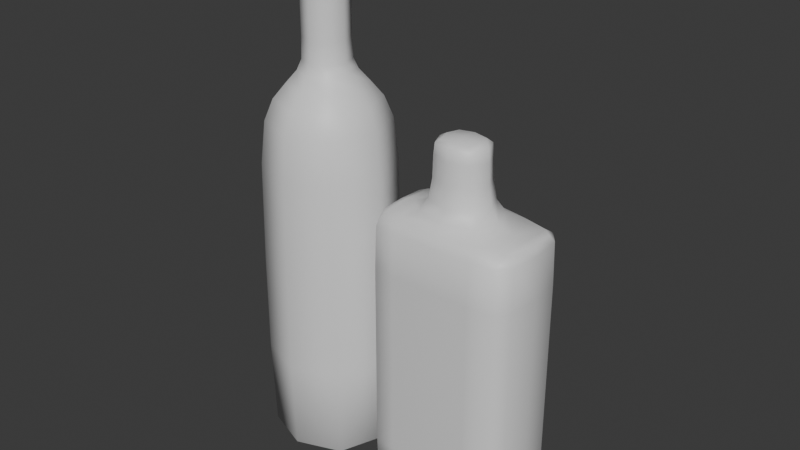# Source: Botella_Vino.blend  (saved by Blender 4.0.36; exported with 4.5.12 LTS)
import bpy
from mathutils import Matrix  # noqa: F401  (used for matrix-valued properties, if any)

bpy.ops.wm.read_factory_settings(use_empty=True)
scene = bpy.context.scene
scene.name = 'Scene'

# ---- collections
col_collection = bpy.data.collections.new('Collection'); scene.collection.children.link(col_collection)

# ---- images (referenced by path relative to the original .blend; pixels are not part of the script)
import os
ASSET_DIR = os.environ.get("B2B_ASSET_DIR", "")  # directory of the original .blend (textures are referenced by path, not embedded)
HERE = os.path.dirname(os.path.abspath(__file__))  # packed textures are extracted next to this script under _unpacked/

def load_image(name, relpath, width, height, colorspace="sRGB"):
    """Load a texture the original file referenced (path relative to the .blend, or extracted next to this script)."""
    p = next((c for c in (os.path.join(HERE, relpath), os.path.join(ASSET_DIR, relpath)) if relpath and os.path.exists(c)), "")
    if p:
        img = bpy.data.images.load(p, check_existing=True)
        img.name = name
    else:  # same state as the original file: an image datablock whose file is absent (Cycles renders it pink)
        img = bpy.data.images.new(name, width, height)
        img.source = "FILE"
        img.filepath = "//" + (relpath or name)
    img.colorspace_settings.name = colorspace
    return img
img_untitled = load_image('Untitled', '', 1024, 1024, 'sRGB')

# ---- materials (node trees are filled in below, after node groups)
mat_material_001 = bpy.data.materials.new('Material.001')
mat_material_001.use_transparent_shadow = False

# ---- material node trees
mat_material_001.use_nodes = True; mat_material_001.node_tree.nodes.clear()
_N = mat_material_001.node_tree.nodes; _L = mat_material_001.node_tree.links
n0 = _N.new('ShaderNodeBsdfPrincipled'); n0.name = 'Principled BSDF'; n0.location = (10, 300)
n0.inputs[3].default_value = 1.45
n1 = _N.new('ShaderNodeOutputMaterial'); n1.name = 'Material Output'; n1.location = (300, 300)
n2 = _N.new('ShaderNodeTexImage'); n2.name = 'Image Texture'; n2.location = (-350, 259)
n2.image = img_untitled
_L.new(n0.outputs[0], n1.inputs[0])
n1.is_active_output = True

# ---- world
world_world = bpy.data.worlds.new('World'); scene.world = world_world
world_world.use_nodes = True; world_world.node_tree.nodes.clear()
_N = world_world.node_tree.nodes; _L = world_world.node_tree.links
n0 = _N.new('ShaderNodeOutputWorld'); n0.name = 'World Output'; n0.location = (300, 300)
n1 = _N.new('ShaderNodeBackground'); n1.name = 'Background'; n1.location = (10, 300)
n1.inputs[0].default_value = (0.05088, 0.05088, 0.05088, 1.0)
_L.new(n1.outputs[0], n0.inputs[0])
n0.is_active_output = True
world_world.color = (0.05088, 0.05088, 0.05088)
world_world.use_sun_shadow = False
world_world.sun_shadow_jitter_overblur = 0.0

# ---- meshes
me_cube_001 = bpy.data.meshes.new('Cube.001')
me_cube_001.from_pydata([(-0.023, -0.023, 0.002103), (-0.00786, -0.00786, 0.346), (-0.023, 0.023, 0.002103), (-0.00786, 0.00786, 0.346), (0.023, -0.023, 0.002103), (0.00786, -0.00786, 0.346), (0.023, 0.023, 0.002103), (0.00786, 0.00786, 0.346), (-0.0129, -0.0129, 0.2592), (-0.0129, 0.0129, 0.2592), (0.0129, 0.0129, 0.2592), (0.0129, -0.0129, 0.2592), (-0.02972, 0.02972, 0.1999), (0.02972, 0.02972, 0.1999), (0.02972, -0.02972, 0.1999), (-0.02972, -0.02972, 0.1999), (-0.03067, 0.03067, 0.06915), (0.03067, 0.03067, 0.06915), (0.03067, -0.03067, 0.06915), (-0.03067, -0.03067, 0.06915), (-0.02351, -0.02351, 0.2417), (-0.02351, 0.02351, 0.2417), (0.02351, 0.02351, 0.2417), (0.02351, -0.02351, 0.2417), (-0.01048, -0.01048, 0.2788), (-0.01048, 0.01048, 0.2788), (0.01048, 0.01048, 0.2788), (0.01048, -0.01048, 0.2788), (-0.01048, -0.01048, 0.3279), (-0.01048, 0.01048, 0.3279), (0.01048, 0.01048, 0.3279), (0.01048, -0.01048, 0.3279), (-0.02804, -5.731e-10, 0.001424), (-0.01003, -0.01003, 0.3416), (-0.009582, -1.074e-10, 0.3466), (-0.02936, 0.02936, 0.009722), (5.856e-11, 0.02804, 0.001424), (-5.856e-11, 0.009582, 0.3466), (0.02936, 0.02936, 0.009722), (0.02804, -3.403e-10, 0.001424), (0.009582, -1.074e-10, 0.3466), (0.02936, -0.02936, 0.009722), (4.978e-10, -0.02804, 0.001424), (1.464e-11, -0.009582, 0.3466), (-0.01785, -0.01785, 0.2513), (-0.01078, 0.01078, 0.2659), (0.01078, 0.01078, 0.2659), (0.01078, -0.01078, 0.2659), (1.464e-11, -0.01773, 0.2592), (0.01773, -3.403e-10, 0.2592), (3.001e-10, 0.01773, 0.2592), (-0.01773, 3.582e-10, 0.2592), (-0.02752, 0.02752, 0.2279), (0.02752, 0.02752, 0.2279), (0.02752, -0.02752, 0.2279), (-0.03055, -0.03055, 0.133), (-0.04087, -1.074e-10, 0.1999), (2.928e-10, 0.04087, 0.1999), (0.04087, -3.403e-10, 0.1999), (5.856e-10, -0.04087, 0.1999), (-0.03055, 0.03055, 0.133), (0.03055, 0.03055, 0.133), (0.03055, -0.03055, 0.133), (-0.02936, -0.02936, 0.009722), (-2.635e-10, -0.04217, 0.06915), (0.04217, -1.272e-09, 0.06915), (1.113e-09, 0.04217, 0.06915), (-0.04217, -5.731e-10, 0.06915), (-0.02752, -0.02752, 0.2279), (-0.01785, 0.01785, 0.2513), (0.01785, 0.01785, 0.2513), (0.01785, -0.01785, 0.2513), (-0.03233, 1.254e-10, 0.2417), (3.587e-10, 0.03233, 0.2417), (0.03233, -3.403e-10, 0.2417), (1.757e-10, -0.03233, 0.2417), (-0.01078, -0.01078, 0.2659), (-0.01048, 0.01048, 0.3031), (0.01048, 0.01048, 0.3031), (0.01048, -0.01048, 0.3031), (2.928e-11, -0.01441, 0.2788), (0.01441, 3.582e-10, 0.2788), (-3.44e-10, 0.01441, 0.2788), (-0.01441, -1.074e-10, 0.2788), (-0.01048, -0.01048, 0.3031), (-0.01003, 0.01003, 0.3416), (0.01003, 0.01003, 0.3416), (0.01003, -0.01003, 0.3416), (2.928e-11, -0.01441, 0.3279), (0.01441, -1.074e-10, 0.3279), (2.928e-11, 0.01441, 0.3279), (-0.01441, -1.074e-10, 0.3279), (-0.0138, -1.074e-10, 0.3417), (-5.856e-11, 0.0138, 0.3417), (0.0138, -1.074e-10, 0.3417), (1.171e-10, -0.0138, 0.3417), (0.0, -1.074e-10, 0.0), (1.464e-11, -3.403e-10, 0.3479), (2.782e-10, -0.02454, 0.2513), (0.02454, 8.239e-10, 0.2513), (-9.69e-10, 0.02454, 0.2513), (-0.02454, -1.074e-10, 0.2513), (-0.04201, -1.074e-10, 0.133), (-2.266e-09, 0.04201, 0.133), (0.04201, 2.221e-09, 0.133), (2.05e-10, -0.04201, 0.133), (1.464e-10, -0.04039, 0.009655), (0.04039, -3.403e-10, 0.009655), (1.464e-10, 0.04039, 0.009655), (-0.04039, 1.254e-10, 0.009655), (-0.03785, -3.403e-10, 0.2279), (7e-10, 0.03785, 0.2279), (0.03785, -8.059e-10, 0.2279), (3.806e-10, -0.03785, 0.2279), (2.928e-11, -0.01483, 0.2659), (0.01483, -3.403e-10, 0.2659), (3.193e-10, 0.01483, 0.2659), (-0.01483, -3.403e-10, 0.2659), (2.928e-11, -0.01441, 0.3031), (0.01441, -1.074e-10, 0.3031), (5.582e-11, 0.01441, 0.3031), (-0.01441, -1.074e-10, 0.3031)], [], [(28, 33, 92, 91), (33, 1, 34, 92), (92, 34, 3, 85), (91, 92, 85, 29), (29, 85, 93, 90), (85, 3, 37, 93), (93, 37, 7, 86), (90, 93, 86, 30), (30, 86, 94, 89), (86, 7, 40, 94), (94, 40, 5, 87), (89, 94, 87, 31), (31, 87, 95, 88), (87, 5, 43, 95), (95, 43, 1, 33), (88, 95, 33, 28), (2, 36, 96, 32), (36, 6, 39, 96), (96, 39, 4, 42), (32, 96, 42, 0), (7, 37, 97, 40), (37, 3, 34, 97), (97, 34, 1, 43), (40, 97, 43, 5), (23, 71, 98, 75), (71, 11, 48, 98), (98, 48, 8, 44), (75, 98, 44, 20), (22, 70, 99, 74), (70, 10, 49, 99), (99, 49, 11, 71), (74, 99, 71, 23), (21, 69, 100, 73), (69, 9, 50, 100), (100, 50, 10, 70), (73, 100, 70, 22), (20, 44, 101, 72), (44, 8, 51, 101), (101, 51, 9, 69), (72, 101, 69, 21), (19, 55, 102, 67), (55, 15, 56, 102), (102, 56, 12, 60), (67, 102, 60, 16), (16, 60, 103, 66), (60, 12, 57, 103), (103, 57, 13, 61), (66, 103, 61, 17), (17, 61, 104, 65), (61, 13, 58, 104), (104, 58, 14, 62), (65, 104, 62, 18), (18, 62, 105, 64), (62, 14, 59, 105), (105, 59, 15, 55), (64, 105, 55, 19), (4, 41, 106, 42), (41, 18, 64, 106), (106, 64, 19, 63), (42, 106, 63, 0), (6, 38, 107, 39), (38, 17, 65, 107), (107, 65, 18, 41), (39, 107, 41, 4), (2, 35, 108, 36), (35, 16, 66, 108), (108, 66, 17, 38), (36, 108, 38, 6), (0, 63, 109, 32), (63, 19, 67, 109), (109, 67, 16, 35), (32, 109, 35, 2), (15, 68, 110, 56), (68, 20, 72, 110), (110, 72, 21, 52), (56, 110, 52, 12), (12, 52, 111, 57), (52, 21, 73, 111), (111, 73, 22, 53), (57, 111, 53, 13), (13, 53, 112, 58), (53, 22, 74, 112), (112, 74, 23, 54), (58, 112, 54, 14), (14, 54, 113, 59), (54, 23, 75, 113), (113, 75, 20, 68), (59, 113, 68, 15), (11, 47, 114, 48), (47, 27, 80, 114), (114, 80, 24, 76), (48, 114, 76, 8), (10, 46, 115, 49), (46, 26, 81, 115), (115, 81, 27, 47), (49, 115, 47, 11), (9, 45, 116, 50), (45, 25, 82, 116), (116, 82, 26, 46), (50, 116, 46, 10), (8, 76, 117, 51), (76, 24, 83, 117), (117, 83, 25, 45), (51, 117, 45, 9), (27, 79, 118, 80), (79, 31, 88, 118), (118, 88, 28, 84), (80, 118, 84, 24), (26, 78, 119, 81), (78, 30, 89, 119), (119, 89, 31, 79), (81, 119, 79, 27), (25, 77, 120, 82), (77, 29, 90, 120), (120, 90, 30, 78), (82, 120, 78, 26), (24, 84, 121, 83), (84, 28, 91, 121), (121, 91, 29, 77), (83, 121, 77, 25)])
me_cube_001.polygons.foreach_set('use_smooth', [True] * 120)
_uv = me_cube_001.uv_layers.new(name='UVMap')
_uv.uv.foreach_set('vector', [0.08152, 0.6245, 0.09108, 0.5328, 0.1629, 0.5385, 0.1565, 0.6309, 0.9703, 0.7389, 0.929, 0.7154, 0.9396, 0.6467, 0.9959, 0.647, 0.9959, 0.647, 0.9396, 0.6467, 0.9296, 0.5779, 0.9712, 0.5548, 0.1565, 0.6309, 0.1629, 0.5385, 0.2348, 0.5427, 0.2316, 0.6349, 0.2316, 0.6349, 0.2348, 0.5427, 0.3068, 0.5434, 0.3068, 0.6361, 0.953, 0.5365, 0.9296, 0.5779, 0.8609, 0.5672, 0.8611, 0.511, 0.8611, 0.511, 0.8609, 0.5672, 0.792, 0.5772, 0.769, 0.5357, 0.3068, 0.6361, 0.3068, 0.5434, 0.3788, 0.5427, 0.382, 0.6349, 0.382, 0.6349, 0.3788, 0.5427, 0.4507, 0.5385, 0.4571, 0.6309, 0.7507, 0.5538, 0.792, 0.5772, 0.7814, 0.646, 0.7251, 0.6457, 0.7251, 0.6457, 0.7814, 0.646, 0.7914, 0.7148, 0.7498, 0.7378, 0.4571, 0.6309, 0.4507, 0.5385, 0.5225, 0.5328, 0.5321, 0.6245, 0.5321, 0.6245, 0.5225, 0.5328, 0.594, 0.5235, 0.6067, 0.6153, 0.768, 0.7561, 0.7914, 0.7148, 0.8601, 0.7255, 0.8599, 0.7817, 0.8599, 0.7817, 0.8601, 0.7255, 0.929, 0.7154, 0.952, 0.757, 0.006869, 0.6153, 0.01964, 0.5235, 0.09108, 0.5328, 0.08152, 0.6245, 0.5087, 0.6673, 0.5394, 0.6673, 0.5316, 0.703, 0.4959, 0.6952, 0.5394, 0.6673, 0.5673, 0.68, 0.5674, 0.7107, 0.5316, 0.703, 0.5316, 0.703, 0.5674, 0.7107, 0.5547, 0.7386, 0.5241, 0.7388, 0.4959, 0.6952, 0.5316, 0.703, 0.5237, 0.7387, 0.4958, 0.7258, 0.792, 0.5772, 0.8609, 0.5672, 0.8605, 0.6463, 0.7814, 0.646, 0.8609, 0.5672, 0.9296, 0.5779, 0.9396, 0.6467, 0.8605, 0.6463, 0.8605, 0.6463, 0.9396, 0.6467, 0.929, 0.7154, 0.8601, 0.7255, 0.7814, 0.646, 0.8605, 0.6463, 0.8601, 0.7255, 0.7914, 0.7148, 0.1137, 0.7783, 0.1288, 0.8007, 0.09849, 0.829, 0.07619, 0.8144, 0.1288, 0.8007, 0.1427, 0.8225, 0.1167, 0.8421, 0.09849, 0.829, 0.4129, 0.847, 0.3936, 0.8578, 0.3703, 0.8355, 0.3865, 0.8156, 0.4366, 0.8353, 0.4129, 0.847, 0.3865, 0.8156, 0.404, 0.7954, 0.2097, 0.7432, 0.2136, 0.7715, 0.1691, 0.7819, 0.1602, 0.7569, 0.2136, 0.7715, 0.2172, 0.8002, 0.1775, 0.8073, 0.1691, 0.7819, 0.1691, 0.7819, 0.1775, 0.8073, 0.1427, 0.8225, 0.1288, 0.8007, 0.1602, 0.7569, 0.1691, 0.7819, 0.1288, 0.8007, 0.1137, 0.7783, 0.3134, 0.7494, 0.3063, 0.7769, 0.2602, 0.7701, 0.2618, 0.7427, 0.3063, 0.7769, 0.2994, 0.805, 0.2586, 0.7981, 0.2602, 0.7701, 0.2602, 0.7701, 0.2586, 0.7981, 0.2172, 0.8002, 0.2136, 0.7715, 0.2618, 0.7427, 0.2602, 0.7701, 0.2136, 0.7715, 0.2097, 0.7432, 0.404, 0.7954, 0.3865, 0.8156, 0.349, 0.7924, 0.3608, 0.7688, 0.3865, 0.8156, 0.3703, 0.8355, 0.3377, 0.8165, 0.349, 0.7924, 0.349, 0.7924, 0.3377, 0.8165, 0.2994, 0.805, 0.3063, 0.7769, 0.3608, 0.7688, 0.349, 0.7924, 0.3063, 0.7769, 0.3134, 0.7494, 0.8708, 0.005733, 0.866, 0.2448, 0.7442, 0.2425, 0.7476, 0.003578, 0.866, 0.2448, 0.8591, 0.4953, 0.7398, 0.4927, 0.7442, 0.2425, 0.7442, 0.2425, 0.7398, 0.4927, 0.6206, 0.4911, 0.6227, 0.2409, 0.7476, 0.003578, 0.7442, 0.2425, 0.6227, 0.2409, 0.6244, 0.002315, 0.6244, 0.002315, 0.6227, 0.2409, 0.5013, 0.2406, 0.5013, 0.0018, 0.6227, 0.2409, 0.6206, 0.4911, 0.5013, 0.4906, 0.5013, 0.2406, 0.5013, 0.2406, 0.5013, 0.4906, 0.382, 0.4911, 0.3798, 0.2409, 0.5013, 0.0018, 0.5013, 0.2406, 0.3798, 0.2409, 0.3781, 0.002315, 0.3781, 0.002315, 0.3798, 0.2409, 0.2583, 0.2425, 0.2549, 0.003578, 0.3798, 0.2409, 0.382, 0.4911, 0.2627, 0.4927, 0.2583, 0.2425, 0.2583, 0.2425, 0.2627, 0.4927, 0.1434, 0.4953, 0.1365, 0.2448, 0.2549, 0.003578, 0.2583, 0.2425, 0.1365, 0.2448, 0.1317, 0.005733, 0.1317, 0.005733, 0.1365, 0.2448, 0.01436, 0.2483, 0.00853, 0.008481, 0.1365, 0.2448, 0.1434, 0.4953, 0.02428, 0.4993, 0.01436, 0.2483, 0.9882, 0.2483, 0.9782, 0.4993, 0.8591, 0.4953, 0.866, 0.2448, 0.994, 0.008481, 0.9882, 0.2483, 0.866, 0.2448, 0.8708, 0.005733, 0.8559, 0.9569, 0.8702, 0.9353, 0.9208, 0.9809, 0.8913, 0.9986, 0.8702, 0.9353, 0.9294, 0.8228, 0.9987, 0.8644, 0.9208, 0.9809, 0.4778, 0.9809, 0.3998, 0.8644, 0.4691, 0.8228, 0.5284, 0.9353, 0.5073, 0.9986, 0.4778, 0.9809, 0.5284, 0.9353, 0.5427, 0.9569, 0.7538, 0.9197, 0.7583, 0.8939, 0.815, 0.9111, 0.8049, 0.9388, 0.7583, 0.8939, 0.7788, 0.7719, 0.8564, 0.7907, 0.815, 0.9111, 0.815, 0.9111, 0.8564, 0.7907, 0.9294, 0.8228, 0.8702, 0.9353, 0.8049, 0.9388, 0.815, 0.9111, 0.8702, 0.9353, 0.8559, 0.9569, 0.6447, 0.9197, 0.6403, 0.8939, 0.6993, 0.8911, 0.6993, 0.9205, 0.6403, 0.8939, 0.6198, 0.7719, 0.6993, 0.7644, 0.6993, 0.8911, 0.6993, 0.8911, 0.6993, 0.7644, 0.7788, 0.7719, 0.7583, 0.8939, 0.6993, 0.9205, 0.6993, 0.8911, 0.7583, 0.8939, 0.7538, 0.9197, 0.5427, 0.9569, 0.5284, 0.9353, 0.5836, 0.9111, 0.5937, 0.9388, 0.5284, 0.9353, 0.4691, 0.8228, 0.5421, 0.7907, 0.5836, 0.9111, 0.5836, 0.9111, 0.5421, 0.7907, 0.6198, 0.7719, 0.6403, 0.8939, 0.5937, 0.9388, 0.5836, 0.9111, 0.6403, 0.8939, 0.6447, 0.9197, 0.4599, 0.7274, 0.4235, 0.7725, 0.3744, 0.7422, 0.4017, 0.6891, 0.4235, 0.7725, 0.404, 0.7954, 0.3608, 0.7688, 0.3744, 0.7422, 0.3744, 0.7422, 0.3608, 0.7688, 0.3134, 0.7494, 0.3213, 0.7198, 0.4017, 0.6891, 0.3744, 0.7422, 0.3213, 0.7198, 0.3365, 0.6639, 0.3365, 0.6639, 0.3213, 0.7198, 0.2636, 0.7123, 0.2673, 0.6523, 0.3213, 0.7198, 0.3134, 0.7494, 0.2618, 0.7427, 0.2636, 0.7123, 0.2636, 0.7123, 0.2618, 0.7427, 0.2097, 0.7432, 0.2054, 0.7128, 0.2673, 0.6523, 0.2636, 0.7123, 0.2054, 0.7128, 0.1971, 0.6553, 0.1971, 0.6553, 0.2054, 0.7128, 0.1497, 0.7287, 0.129, 0.6723, 0.2054, 0.7128, 0.2097, 0.7432, 0.1602, 0.7569, 0.1497, 0.7287, 0.1497, 0.7287, 0.1602, 0.7569, 0.1137, 0.7783, 0.09698, 0.7531, 0.129, 0.6723, 0.1497, 0.7287, 0.09698, 0.7531, 0.06603, 0.7034, 0.06603, 0.7034, 0.09698, 0.7531, 0.05109, 0.7935, 0.01014, 0.7463, 0.09698, 0.7531, 0.1137, 0.7783, 0.07619, 0.8144, 0.05109, 0.7935, 0.4638, 0.8178, 0.4366, 0.8353, 0.404, 0.7954, 0.4235, 0.7725, 0.5098, 0.7762, 0.4638, 0.8178, 0.4235, 0.7725, 0.4599, 0.7274, 0.1427, 0.8225, 0.1517, 0.8397, 0.1269, 0.8536, 0.1167, 0.8421, 0.1517, 0.8397, 0.1628, 0.8715, 0.1373, 0.8791, 0.1269, 0.8536, 0.3822, 0.8678, 0.3691, 0.8914, 0.345, 0.8812, 0.3595, 0.8514, 0.3936, 0.8578, 0.3822, 0.8678, 0.3595, 0.8514, 0.3703, 0.8355, 0.2172, 0.8002, 0.2195, 0.8226, 0.1834, 0.8276, 0.1775, 0.8073, 0.2195, 0.8226, 0.2226, 0.8614, 0.1914, 0.8651, 0.1834, 0.8276, 0.1834, 0.8276, 0.1914, 0.8651, 0.1628, 0.8715, 0.1517, 0.8397, 0.1775, 0.8073, 0.1834, 0.8276, 0.1517, 0.8397, 0.1427, 0.8225, 0.2994, 0.805, 0.2945, 0.8269, 0.2573, 0.8206, 0.2586, 0.7981, 0.2945, 0.8269, 0.2871, 0.8651, 0.255, 0.8616, 0.2573, 0.8206, 0.2573, 0.8206, 0.255, 0.8616, 0.2226, 0.8614, 0.2195, 0.8226, 0.2586, 0.7981, 0.2573, 0.8206, 0.2195, 0.8226, 0.2172, 0.8002, 0.3703, 0.8355, 0.3595, 0.8514, 0.3297, 0.836, 0.3377, 0.8165, 0.3595, 0.8514, 0.345, 0.8812, 0.3178, 0.8723, 0.3297, 0.836, 0.3297, 0.836, 0.3178, 0.8723, 0.2871, 0.8651, 0.2945, 0.8269, 0.3377, 0.8165, 0.3297, 0.836, 0.2945, 0.8269, 0.2994, 0.805, 0.1628, 0.8715, 0.1711, 0.9296, 0.1458, 0.9324, 0.1373, 0.8791, 0.1711, 0.9296, 0.1745, 0.9861, 0.1496, 0.9878, 0.1458, 0.9324, 0.3554, 0.9427, 0.3463, 0.9961, 0.3222, 0.992, 0.331, 0.9375, 0.3691, 0.8914, 0.3554, 0.9427, 0.331, 0.9375, 0.345, 0.8812, 0.2226, 0.8614, 0.2244, 0.9263, 0.1973, 0.9274, 0.1914, 0.8651, 0.2244, 0.9263, 0.2244, 0.9843, 0.1994, 0.9849, 0.1973, 0.9274, 0.1973, 0.9274, 0.1994, 0.9849, 0.1745, 0.9861, 0.1711, 0.9296, 0.1914, 0.8651, 0.1973, 0.9274, 0.1711, 0.9296, 0.1628, 0.8715, 0.2871, 0.8651, 0.2789, 0.9289, 0.2517, 0.9267, 0.255, 0.8616, 0.2789, 0.9289, 0.2738, 0.986, 0.2492, 0.9846, 0.2517, 0.9267, 0.2517, 0.9267, 0.2492, 0.9846, 0.2244, 0.9843, 0.2244, 0.9263, 0.255, 0.8616, 0.2517, 0.9267, 0.2244, 0.9263, 0.2226, 0.8614, 0.345, 0.8812, 0.331, 0.9375, 0.3054, 0.9325, 0.3178, 0.8723, 0.331, 0.9375, 0.3222, 0.992, 0.2981, 0.9885, 0.3054, 0.9325, 0.3054, 0.9325, 0.2981, 0.9885, 0.2738, 0.986, 0.2789, 0.9289, 0.3178, 0.8723, 0.3054, 0.9325, 0.2789, 0.9289, 0.2871, 0.8651])
me_cube_001.materials.append(mat_material_001)
me_cube_001.update()
me_cube_002 = bpy.data.meshes.new('Cube.002')
me_cube_002.from_pydata([(0.1496, 0.01544, 0.002693), (0.1496, 0.01544, 0.1921), (0.1496, -0.01544, 0.002693), (0.1496, -0.01544, 0.1921), (0.05747, 0.01544, 0.002693), (0.05747, 0.01544, 0.1921), (0.05747, -0.01544, 0.002693), (0.05747, -0.01544, 0.1921), (0.151, 0.02059, 0.0369), (0.151, -0.02059, 0.0369), (0.05666, -0.02059, 0.0369), (0.05666, 0.02059, 0.0369), (0.151, 0.02059, 0.1592), (0.151, -0.02059, 0.1592), (0.05666, -0.02059, 0.1592), (0.05666, 0.02059, 0.1592), (0.07516, -0.02059, 0.0021), (0.0736, -0.0223, 0.1936), (0.07516, 0.02059, 0.0021), (0.0736, 0.02231, 0.1936), (0.07516, 0.03089, 0.0369), (0.07516, -0.03089, 0.0369), (0.07516, 0.03089, 0.1592), (0.07516, -0.03089, 0.1592), (0.1278, -0.02059, 0.0021), (0.129, 0.02231, 0.1936), (0.1278, 0.03089, 0.0369), (0.1278, 0.03089, 0.1592), (0.129, -0.0223, 0.1936), (0.1278, 0.02059, 0.0021), (0.1278, -0.03089, 0.0369), (0.1278, -0.03089, 0.1592), (0.1155, -0.01247, 0.2052), (0.08628, -0.01247, 0.2052), (0.08628, 0.01248, 0.2052), (0.1155, 0.01248, 0.2052), (0.1104, -0.008138, 0.242), (0.09136, -0.008138, 0.242), (0.09136, 0.008139, 0.242), (0.1104, 0.008139, 0.242), (0.08818, 0.01085, 0.2322), (0.1136, 0.01085, 0.2322), (0.1136, -0.01085, 0.2322), (0.08818, -0.01085, 0.2322), (0.1505, 5.504e-07, 0.002303), (0.1507, 0.01971, 0.1871), (0.1505, 5.511e-07, 0.1924), (0.1507, -0.01971, 0.008306), (0.1437, -0.01971, 0.002202), (0.0611, -0.01992, 0.1926), (0.0568, -0.01971, 0.008306), (0.05694, 5.369e-07, 0.002303), (0.05694, 5.369e-07, 0.1924), (0.0568, 0.01971, 0.008306), (0.06149, 0.01971, 0.002202), (0.1441, 0.01992, 0.1926), (0.1507, 0.01971, 0.008306), (0.151, -0.02059, 0.09817), (0.05666, -0.02059, 0.09817), (0.05666, 0.02059, 0.09817), (0.1439, 0.0296, 0.0369), (0.05545, 5.366e-07, 0.0369), (0.06139, -0.0296, 0.0369), (0.1531, 5.513e-07, 0.0369), (0.151, 0.02059, 0.09817), (0.1507, -0.01971, 0.1871), (0.0568, -0.01971, 0.1871), (0.0568, 0.01971, 0.1871), (0.1439, 0.0296, 0.1592), (0.05545, 5.366e-07, 0.1592), (0.06139, -0.0296, 0.1592), (0.1531, 5.513e-07, 0.1592), (0.06149, -0.01971, 0.002202), (0.101, -0.02724, 0.1936), (0.101, 0.02059, 0.0021), (0.0611, 0.01992, 0.1926), (0.06139, 0.0296, 0.0369), (0.101, -0.03089, 0.0369), (0.06139, 0.0296, 0.1592), (0.101, -0.03089, 0.1592), (0.07516, -0.03089, 0.09817), (0.07516, 0.03089, 0.09817), (0.07516, -0.0296, 0.00823), (0.07516, 0.0296, 0.00823), (0.06747, 5.386e-07, 0.1943), (0.07516, 5.396e-07, 0.00121), (0.07496, 0.02998, 0.1872), (0.07496, -0.02997, 0.1872), (0.101, -0.02059, 0.0021), (0.101, 0.02724, 0.1936), (0.101, 0.03089, 0.0369), (0.101, 0.03089, 0.1592), (0.1441, -0.01992, 0.1926), (0.1437, 0.01971, 0.002202), (0.1439, -0.0296, 0.0369), (0.1439, -0.0296, 0.1592), (0.128, -0.02997, 0.1872), (0.1278, 5.475e-07, 0.00121), (0.1278, -0.0296, 0.00823), (0.1278, -0.03089, 0.09817), (0.1278, 0.03089, 0.09817), (0.1278, 0.0296, 0.00823), (0.1354, 5.489e-07, 0.1943), (0.128, 0.02998, 0.1872), (0.1009, -0.01715, 0.2052), (0.0808, 5.402e-07, 0.2052), (0.1009, 0.01715, 0.2052), (0.121, 5.467e-07, 0.2052), (0.12, -0.01608, 0.1974), (0.08193, -0.01608, 0.1974), (0.08193, 0.01609, 0.1974), (0.12, 0.01609, 0.1974), (0.1009, -0.009922, 0.2424), (0.08927, 5.417e-07, 0.2424), (0.1009, 0.009923, 0.2424), (0.1125, 5.452e-07, 0.2424), (0.08873, 0.01039, 0.2396), (0.1139, 0.01105, 0.2187), (0.1131, -0.01039, 0.2396), (0.08794, -0.01105, 0.2187), (0.08794, 0.01105, 0.2187), (0.1131, 0.01039, 0.2396), (0.1139, -0.01105, 0.2187), (0.08873, -0.01039, 0.2396), (0.08341, 5.408e-07, 0.2322), (0.1184, 5.461e-07, 0.2322), (0.1009, -0.01492, 0.2322), (0.1009, 0.01492, 0.2322), (0.1527, 5.512e-07, 0.1871), (0.06136, -0.02841, 0.1871), (0.05564, 5.364e-07, 0.1871), (0.1439, 0.02841, 0.1871), (0.06144, 5.375e-07, 0.001348), (0.1447, 5.505e-07, 0.1932), (0.1439, 0.02836, 0.008249), (0.05564, 5.364e-07, 0.008268), (0.06141, -0.02836, 0.008249), (0.1527, 5.51e-07, 0.008268), (0.1439, 0.0296, 0.09817), (0.05545, 5.366e-07, 0.09817), (0.06139, -0.0296, 0.09817), (0.1531, 5.513e-07, 0.09817), (0.101, -0.03089, 0.09817), (0.06139, 0.0296, 0.09817), (0.101, -0.0296, 0.00823), (0.06141, 0.02836, 0.008249), (0.06057, 5.376e-07, 0.1932), (0.101, 5.435e-07, 0.00121), (0.06136, 0.02841, 0.1871), (0.101, -0.03036, 0.1872), (0.1439, -0.02841, 0.1871), (0.1438, 5.498e-07, 0.001348), (0.1439, -0.02836, 0.008249), (0.1439, -0.0296, 0.09817), (0.101, 0.03089, 0.09817), (0.101, 0.0296, 0.00823), (0.1009, -0.0218, 0.1974), (0.101, 0.03036, 0.1872), (0.1009, 0.01429, 0.2397), (0.07518, 5.397e-07, 0.1974), (0.1267, 5.474e-07, 0.1974), (0.1009, 0.0218, 0.1974), (0.1009, 5.434e-07, 0.2431), (0.1009, -0.01429, 0.2397), (0.1176, 5.462e-07, 0.2397), (0.08415, 5.406e-07, 0.2397), (0.08309, 5.408e-07, 0.2187), (0.1187, 5.461e-07, 0.2187), (0.1009, -0.0152, 0.2187), (0.1009, 0.0152, 0.2187)], [], [(12, 45, 128, 71), (45, 1, 46, 128), (128, 46, 3, 65), (71, 128, 65, 13), (23, 87, 129, 70), (87, 17, 49, 129), (129, 49, 7, 66), (70, 129, 66, 14), (14, 66, 130, 69), (66, 7, 52, 130), (130, 52, 5, 67), (69, 130, 67, 15), (27, 103, 131, 68), (103, 25, 55, 131), (131, 55, 1, 45), (68, 131, 45, 12), (16, 72, 132, 85), (72, 6, 51, 132), (132, 51, 4, 54), (85, 132, 54, 18), (28, 92, 133, 102), (92, 3, 46, 133), (133, 46, 1, 55), (102, 133, 55, 25), (29, 101, 134, 93), (101, 26, 60, 134), (134, 60, 8, 56), (93, 134, 56, 0), (6, 50, 135, 51), (50, 10, 61, 135), (135, 61, 11, 53), (51, 135, 53, 4), (16, 82, 136, 72), (82, 21, 62, 136), (136, 62, 10, 50), (72, 136, 50, 6), (0, 56, 137, 44), (56, 8, 63, 137), (137, 63, 9, 47), (44, 137, 47, 2), (26, 100, 138, 60), (100, 27, 68, 138), (138, 68, 12, 64), (60, 138, 64, 8), (10, 58, 139, 61), (58, 14, 69, 139), (139, 69, 15, 59), (61, 139, 59, 11), (21, 80, 140, 62), (80, 23, 70, 140), (140, 70, 14, 58), (62, 140, 58, 10), (8, 64, 141, 63), (64, 12, 71, 141), (141, 71, 13, 57), (63, 141, 57, 9), (30, 99, 142, 77), (99, 31, 79, 142), (142, 79, 23, 80), (77, 142, 80, 21), (11, 59, 143, 76), (59, 15, 78, 143), (143, 78, 22, 81), (76, 143, 81, 20), (24, 98, 144, 88), (98, 30, 77, 144), (144, 77, 21, 82), (88, 144, 82, 16), (4, 53, 145, 54), (53, 11, 76, 145), (145, 76, 20, 83), (54, 145, 83, 18), (7, 49, 146, 52), (49, 17, 84, 146), (146, 84, 19, 75), (52, 146, 75, 5), (24, 88, 147, 97), (88, 16, 85, 147), (147, 85, 18, 74), (97, 147, 74, 29), (15, 67, 148, 78), (67, 5, 75, 148), (148, 75, 19, 86), (78, 148, 86, 22), (31, 96, 149, 79), (96, 28, 73, 149), (149, 73, 17, 87), (79, 149, 87, 23), (13, 65, 150, 95), (65, 3, 92, 150), (150, 92, 28, 96), (95, 150, 96, 31), (2, 48, 151, 44), (48, 24, 97, 151), (151, 97, 29, 93), (44, 151, 93, 0), (2, 47, 152, 48), (47, 9, 94, 152), (152, 94, 30, 98), (48, 152, 98, 24), (9, 57, 153, 94), (57, 13, 95, 153), (153, 95, 31, 99), (94, 153, 99, 30), (20, 81, 154, 90), (81, 22, 91, 154), (154, 91, 27, 100), (90, 154, 100, 26), (18, 83, 155, 74), (83, 20, 90, 155), (155, 90, 26, 101), (74, 155, 101, 29), (17, 73, 156, 109), (73, 28, 108, 156), (156, 108, 32, 104), (109, 156, 104, 33), (22, 86, 157, 91), (86, 19, 89, 157), (157, 89, 25, 103), (91, 157, 103, 27), (41, 127, 158, 121), (127, 40, 116, 158), (158, 116, 38, 114), (121, 158, 114, 39), (19, 84, 159, 110), (84, 17, 109, 159), (159, 109, 33, 105), (110, 159, 105, 34), (28, 102, 160, 108), (102, 25, 111, 160), (160, 111, 35, 107), (108, 160, 107, 32), (25, 89, 161, 111), (89, 19, 110, 161), (161, 110, 34, 106), (111, 161, 106, 35), (37, 112, 162, 113), (112, 36, 115, 162), (162, 115, 39, 114), (113, 162, 114, 38), (43, 126, 163, 123), (126, 42, 118, 163), (163, 118, 36, 112), (123, 163, 112, 37), (42, 125, 164, 118), (125, 41, 121, 164), (164, 121, 39, 115), (118, 164, 115, 36), (40, 124, 165, 116), (124, 43, 123, 165), (165, 123, 37, 113), (116, 165, 113, 38), (34, 105, 166, 120), (105, 33, 119, 166), (166, 119, 43, 124), (120, 166, 124, 40), (32, 107, 167, 122), (107, 35, 117, 167), (167, 117, 41, 125), (122, 167, 125, 42), (33, 104, 168, 119), (104, 32, 122, 168), (168, 122, 42, 126), (119, 168, 126, 43), (35, 106, 169, 117), (106, 34, 120, 169), (169, 120, 40, 127), (117, 169, 127, 41)])
me_cube_002.polygons.foreach_set('use_smooth', [True] * 168)
_uv = me_cube_002.uv_layers.new(name='UVMap')
_uv.uv.foreach_set('vector', [0.7927, 0.07114, 0.7077, 0.1014, 0.6657, 0.05456, 0.7566, 0.0002444, 0.7077, 0.1014, 0.6887, 0.1021, 0.6512, 0.07052, 0.6657, 0.05456, 0.4626, 0.4586, 0.4482, 0.4426, 0.4856, 0.4111, 0.5047, 0.4118, 0.5535, 0.513, 0.4626, 0.4586, 0.5047, 0.4118, 0.5897, 0.4421, 0.6024, 0.1526, 0.5119, 0.1654, 0.5098, 0.1273, 0.5929, 0.1043, 0.5119, 0.1654, 0.48, 0.1583, 0.484, 0.1203, 0.5098, 0.1273, 0.5098, 0.1273, 0.484, 0.1203, 0.4781, 0.1049, 0.497, 0.1038, 0.5929, 0.1043, 0.5098, 0.1273, 0.497, 0.1038, 0.5793, 0.06814, 0.5793, 0.06814, 0.497, 0.1038, 0.4517, 0.06043, 0.5389, 0.0002444, 0.497, 0.1038, 0.4781, 0.1049, 0.4388, 0.0763, 0.4517, 0.06043, 0.6543, 0.4527, 0.6415, 0.4368, 0.6807, 0.4082, 0.6997, 0.4094, 0.7414, 0.513, 0.6543, 0.4527, 0.6997, 0.4094, 0.7819, 0.4451, 0.8116, 0.17, 0.7187, 0.1755, 0.7192, 0.1296, 0.805, 0.1127, 0.7187, 0.1755, 0.6863, 0.1681, 0.6926, 0.1221, 0.7192, 0.1296, 0.7192, 0.1296, 0.6926, 0.1221, 0.6887, 0.1021, 0.7077, 0.1014, 0.805, 0.1127, 0.7192, 0.1296, 0.7077, 0.1014, 0.7927, 0.07114, 0.4066, 0.5741, 0.4096, 0.5287, 0.475, 0.5287, 0.475, 0.5742, 0.4096, 0.5287, 0.4237, 0.5152, 0.475, 0.5135, 0.475, 0.5287, 0.475, 0.5287, 0.475, 0.5135, 0.5262, 0.5152, 0.5404, 0.5287, 0.475, 0.5742, 0.475, 0.5287, 0.5404, 0.5287, 0.5434, 0.5741, 0.4834, 0.3451, 0.4896, 0.3911, 0.4356, 0.4244, 0.4195, 0.3945, 0.4896, 0.3911, 0.4856, 0.4111, 0.4482, 0.4426, 0.4356, 0.4244, 0.6386, 0.08874, 0.6512, 0.07052, 0.6887, 0.1021, 0.6926, 0.1221, 0.6225, 0.1186, 0.6386, 0.08874, 0.6926, 0.1221, 0.6863, 0.1681, 0.8247, 0.8345, 0.8625, 0.831, 0.8636, 0.8799, 0.8321, 0.8898, 0.8625, 0.831, 0.9562, 0.8337, 0.9533, 0.888, 0.8636, 0.8799, 0.8636, 0.8799, 0.9533, 0.888, 0.9467, 0.9286, 0.8547, 0.9112, 0.8321, 0.8898, 0.8636, 0.8799, 0.8547, 0.9112, 0.8317, 0.9157, 0.8311, 0.4163, 0.8541, 0.4109, 0.8318, 0.473, 0.8121, 0.4658, 0.8541, 0.4109, 0.9455, 0.4298, 0.9276, 0.4998, 0.8318, 0.473, 0.8318, 0.5269, 0.9277, 0.5003, 0.9455, 0.5704, 0.854, 0.589, 0.8121, 0.534, 0.8318, 0.5269, 0.854, 0.589, 0.831, 0.5836, 0.8253, 0.3472, 0.8629, 0.343, 0.8637, 0.384, 0.8332, 0.3952, 0.8629, 0.343, 0.9555, 0.3473, 0.9521, 0.3936, 0.8637, 0.384, 0.8637, 0.384, 0.9521, 0.3936, 0.9455, 0.4298, 0.8541, 0.4109, 0.8332, 0.3952, 0.8637, 0.384, 0.8541, 0.4109, 0.8311, 0.4163, 0.8317, 0.9157, 0.8547, 0.9112, 0.8324, 0.9732, 0.8121, 0.9651, 0.8547, 0.9112, 0.9467, 0.9286, 0.9291, 0.9998, 0.8324, 0.9732, 0.8324, 0.02708, 0.9291, 0.0002444, 0.9469, 0.07143, 0.8548, 0.08897, 0.8121, 0.03515, 0.8324, 0.02708, 0.8548, 0.08897, 0.8318, 0.0845, 0.0002445, 0.7376, 0.2036, 0.7376, 0.2036, 0.7913, 0.0002445, 0.7913, 0.2036, 0.7376, 0.406, 0.7376, 0.406, 0.7913, 0.2036, 0.7913, 0.2036, 0.7913, 0.406, 0.7913, 0.406, 0.8293, 0.2036, 0.8293, 0.0002445, 0.7913, 0.2036, 0.7913, 0.2036, 0.8293, 0.0002445, 0.8293, 0.0002445, 0.3463, 0.2036, 0.3463, 0.2036, 0.4148, 0.0002445, 0.4148, 0.2036, 0.3463, 0.406, 0.3463, 0.406, 0.4148, 0.2036, 0.4148, 0.2036, 0.4148, 0.406, 0.4148, 0.406, 0.4832, 0.2036, 0.4832, 0.0002445, 0.4148, 0.2036, 0.4148, 0.2036, 0.4832, 0.0002445, 0.4832, 0.0002445, 0.2666, 0.2036, 0.2666, 0.2036, 0.3125, 0.0002445, 0.3125, 0.2036, 0.2666, 0.406, 0.2666, 0.406, 0.3125, 0.2036, 0.3125, 0.2036, 0.3125, 0.406, 0.3125, 0.406, 0.3463, 0.2036, 0.3463, 0.0002445, 0.3125, 0.2036, 0.3125, 0.2036, 0.3463, 0.0002445, 0.3463, 0.0002445, 0.8293, 0.2036, 0.8293, 0.2036, 0.898, 0.0002445, 0.898, 0.2036, 0.8293, 0.406, 0.8293, 0.406, 0.898, 0.2036, 0.898, 0.2036, 0.898, 0.406, 0.898, 0.406, 0.9667, 0.2036, 0.9667, 0.0002445, 0.898, 0.2036, 0.898, 0.2036, 0.9667, 0.0002445, 0.9667, 0.0002444, 0.09188, 0.2036, 0.09188, 0.2036, 0.1807, 0.0002445, 0.1807, 0.2036, 0.09188, 0.406, 0.09188, 0.406, 0.1807, 0.2036, 0.1807, 0.2036, 0.1807, 0.406, 0.1807, 0.406, 0.2666, 0.2036, 0.2666, 0.0002445, 0.1807, 0.2036, 0.1807, 0.2036, 0.2666, 0.0002445, 0.2666, 0.0002445, 0.4832, 0.2036, 0.4832, 0.2036, 0.517, 0.0002445, 0.517, 0.2036, 0.4832, 0.406, 0.4832, 0.406, 0.517, 0.2036, 0.517, 0.2036, 0.517, 0.406, 0.517, 0.406, 0.5629, 0.2036, 0.5629, 0.0002445, 0.517, 0.2036, 0.517, 0.2036, 0.5629, 0.0002445, 0.5629, 0.8253, 0.1654, 0.8626, 0.1688, 0.8604, 0.2578, 0.823, 0.2579, 0.8626, 0.1688, 0.9565, 0.1663, 0.9577, 0.2579, 0.8604, 0.2578, 0.8604, 0.2578, 0.9577, 0.2579, 0.9555, 0.3473, 0.8629, 0.343, 0.823, 0.2579, 0.8604, 0.2578, 0.8629, 0.343, 0.8253, 0.3472, 0.831, 0.5836, 0.854, 0.589, 0.8634, 0.6159, 0.8331, 0.6046, 0.854, 0.589, 0.9455, 0.5704, 0.952, 0.6067, 0.8634, 0.6159, 0.8634, 0.6159, 0.952, 0.6067, 0.9552, 0.653, 0.8625, 0.6566, 0.8331, 0.6046, 0.8634, 0.6159, 0.8625, 0.6566, 0.8254, 0.6523, 0.4781, 0.1049, 0.484, 0.1203, 0.4314, 0.08759, 0.4388, 0.0763, 0.484, 0.1203, 0.48, 0.1583, 0.4191, 0.1091, 0.4314, 0.08759, 0.634, 0.4255, 0.6218, 0.4039, 0.6827, 0.3549, 0.6867, 0.3929, 0.6415, 0.4368, 0.634, 0.4255, 0.6867, 0.3929, 0.6807, 0.4082, 0.4065, 0.7489, 0.4065, 0.66, 0.475, 0.6601, 0.4749, 0.7489, 0.4065, 0.66, 0.4066, 0.5741, 0.475, 0.5742, 0.475, 0.6601, 0.475, 0.6601, 0.475, 0.5742, 0.5434, 0.5741, 0.5434, 0.6601, 0.4749, 0.7489, 0.475, 0.6601, 0.5434, 0.6601, 0.5434, 0.749, 0.7819, 0.4451, 0.6997, 0.4094, 0.7125, 0.3859, 0.7956, 0.4089, 0.6997, 0.4094, 0.6807, 0.4082, 0.6867, 0.3929, 0.7125, 0.3859, 0.7125, 0.3859, 0.6867, 0.3929, 0.6827, 0.3549, 0.7146, 0.3478, 0.7956, 0.4089, 0.7125, 0.3859, 0.7146, 0.3478, 0.8051, 0.3607, 0.6086, 0.3433, 0.5158, 0.3376, 0.5122, 0.2495, 0.6087, 0.2463, 0.5158, 0.3376, 0.4834, 0.3451, 0.4881, 0.2498, 0.5122, 0.2495, 0.5122, 0.2495, 0.4881, 0.2498, 0.48, 0.1583, 0.5119, 0.1654, 0.6087, 0.2463, 0.5122, 0.2495, 0.5119, 0.1654, 0.6024, 0.1526, 0.5897, 0.4421, 0.5047, 0.4118, 0.5162, 0.3836, 0.6019, 0.4006, 0.5047, 0.4118, 0.4856, 0.4111, 0.4896, 0.3911, 0.5162, 0.3836, 0.5162, 0.3836, 0.4896, 0.3911, 0.4834, 0.3451, 0.5158, 0.3376, 0.6019, 0.4006, 0.5162, 0.3836, 0.5158, 0.3376, 0.6086, 0.3433, 0.4236, 0.8214, 0.4095, 0.8018, 0.4749, 0.802, 0.4749, 0.8244, 0.4095, 0.8018, 0.4065, 0.7489, 0.4749, 0.7489, 0.4749, 0.802, 0.4749, 0.802, 0.4749, 0.7489, 0.5434, 0.749, 0.5404, 0.8019, 0.4749, 0.8244, 0.4749, 0.802, 0.5404, 0.8019, 0.5262, 0.8214, 0.8318, 0.0845, 0.8548, 0.08897, 0.8638, 0.1201, 0.8323, 0.1103, 0.8548, 0.08897, 0.9469, 0.07143, 0.9535, 0.112, 0.8638, 0.1201, 0.8638, 0.1201, 0.9535, 0.112, 0.9565, 0.1663, 0.8626, 0.1688, 0.8323, 0.1103, 0.8638, 0.1201, 0.8626, 0.1688, 0.8253, 0.1654, 0.0002445, 0.0002444, 0.2036, 0.0002444, 0.2036, 0.03824, 0.0002445, 0.03824, 0.2036, 0.0002444, 0.406, 0.0002444, 0.406, 0.03824, 0.2036, 0.03824, 0.2036, 0.03824, 0.406, 0.03824, 0.406, 0.09188, 0.2036, 0.09188, 0.0002445, 0.03824, 0.2036, 0.03824, 0.2036, 0.09188, 0.0002444, 0.09188, 0.0002445, 0.5629, 0.2036, 0.5629, 0.2036, 0.6488, 0.0002444, 0.6488, 0.2036, 0.5629, 0.406, 0.5629, 0.406, 0.6488, 0.2036, 0.6488, 0.2036, 0.6488, 0.406, 0.6488, 0.406, 0.7376, 0.2036, 0.7376, 0.0002444, 0.6488, 0.2036, 0.6488, 0.2036, 0.7376, 0.0002445, 0.7376, 0.8254, 0.6523, 0.8625, 0.6566, 0.8601, 0.7421, 0.8226, 0.7421, 0.8625, 0.6566, 0.9552, 0.653, 0.9572, 0.7413, 0.8601, 0.7421, 0.8601, 0.7421, 0.9572, 0.7413, 0.9562, 0.8337, 0.8625, 0.831, 0.8226, 0.7421, 0.8601, 0.7421, 0.8625, 0.831, 0.8247, 0.8345, 0.48, 0.1583, 0.4881, 0.2498, 0.4654, 0.2499, 0.4515, 0.1807, 0.4881, 0.2498, 0.4834, 0.3451, 0.4537, 0.3195, 0.4654, 0.2499, 0.5715, 0.6114, 0.6083, 0.5511, 0.6331, 0.5767, 0.6, 0.6259, 0.5447, 0.6766, 0.5715, 0.6114, 0.6, 0.6259, 0.5798, 0.6817, 0.8051, 0.3607, 0.7146, 0.3478, 0.7151, 0.2637, 0.8116, 0.267, 0.7146, 0.3478, 0.6827, 0.3549, 0.6909, 0.2633, 0.7151, 0.2637, 0.7151, 0.2637, 0.6909, 0.2633, 0.6863, 0.1681, 0.7187, 0.1755, 0.8116, 0.267, 0.7151, 0.2637, 0.7187, 0.1755, 0.8116, 0.17, 0.5882, 0.8632, 0.6094, 0.8936, 0.5915, 0.9026, 0.575, 0.8778, 0.6094, 0.8936, 0.6214, 0.9286, 0.6018, 0.9306, 0.5915, 0.9026, 0.5915, 0.9026, 0.6018, 0.9306, 0.5909, 0.9305, 0.5807, 0.9081, 0.575, 0.8778, 0.5915, 0.9026, 0.5807, 0.9081, 0.5687, 0.8867, 0.6827, 0.3549, 0.6218, 0.4039, 0.6092, 0.3767, 0.6543, 0.3324, 0.4191, 0.1091, 0.48, 0.1583, 0.4515, 0.1807, 0.4065, 0.1363, 0.5439, 0.739, 0.5447, 0.6766, 0.5798, 0.6817, 0.5773, 0.7318, 0.7468, 0.9026, 0.7476, 0.9651, 0.7142, 0.9578, 0.7116, 0.9077, 0.4834, 0.3451, 0.4195, 0.3945, 0.4065, 0.3633, 0.4537, 0.3195, 0.6225, 0.1186, 0.6863, 0.1681, 0.6566, 0.1936, 0.6095, 0.1498, 0.6333, 0.7395, 0.6832, 0.7771, 0.6584, 0.8027, 0.6194, 0.7711, 0.6083, 0.5511, 0.6582, 0.5135, 0.6721, 0.545, 0.6331, 0.5767, 0.6863, 0.1681, 0.6909, 0.2633, 0.6683, 0.2632, 0.6566, 0.1936, 0.6909, 0.2633, 0.6827, 0.3549, 0.6543, 0.3324, 0.6683, 0.2632, 0.7199, 0.8375, 0.7468, 0.9026, 0.7116, 0.9077, 0.6914, 0.852, 0.6832, 0.7771, 0.7199, 0.8375, 0.6914, 0.852, 0.6584, 0.8027, 0.7005, 0.7044, 0.7107, 0.6821, 0.7385, 0.6962, 0.7111, 0.7275, 0.7107, 0.6821, 0.7228, 0.6606, 0.7476, 0.6555, 0.7385, 0.6962, 0.553, 0.9222, 0.5439, 0.8816, 0.5687, 0.8867, 0.5807, 0.9081, 0.5804, 0.9535, 0.553, 0.9222, 0.5807, 0.9081, 0.5909, 0.9305, 0.6701, 0.7025, 0.682, 0.6675, 0.6999, 0.6766, 0.6897, 0.7046, 0.682, 0.6675, 0.7032, 0.6372, 0.7165, 0.6518, 0.6999, 0.6766, 0.6999, 0.6766, 0.7165, 0.6518, 0.7228, 0.6606, 0.7107, 0.6821, 0.6897, 0.7046, 0.6999, 0.6766, 0.7107, 0.6821, 0.7005, 0.7044, 0.7032, 0.6372, 0.7317, 0.6142, 0.746, 0.6355, 0.7165, 0.6518, 0.5598, 0.8403, 0.5882, 0.8632, 0.575, 0.8778, 0.5455, 0.8616, 0.5455, 0.8616, 0.575, 0.8778, 0.5687, 0.8867, 0.5439, 0.8816, 0.7165, 0.6518, 0.746, 0.6355, 0.7476, 0.6555, 0.7228, 0.6606, 0.6214, 0.9286, 0.6231, 0.9651, 0.5975, 0.964, 0.6018, 0.9306, 0.6683, 0.739, 0.6701, 0.7025, 0.6897, 0.7046, 0.694, 0.738, 0.694, 0.738, 0.6897, 0.7046, 0.7005, 0.7044, 0.7111, 0.7275, 0.6018, 0.9306, 0.5975, 0.964, 0.5804, 0.9535, 0.5909, 0.9305, 0.7116, 0.9077, 0.7142, 0.9578, 0.6679, 0.9594, 0.6625, 0.919, 0.5773, 0.7318, 0.5798, 0.6817, 0.629, 0.6929, 0.6236, 0.7334, 0.6236, 0.7334, 0.629, 0.6929, 0.6701, 0.7025, 0.6683, 0.739, 0.6625, 0.919, 0.6679, 0.9594, 0.6231, 0.9651, 0.6214, 0.9286, 0.6331, 0.5767, 0.6721, 0.545, 0.7007, 0.5815, 0.6712, 0.6097, 0.6194, 0.7711, 0.6584, 0.8027, 0.6203, 0.8357, 0.5908, 0.8075, 0.5908, 0.8075, 0.6203, 0.8357, 0.5882, 0.8632, 0.5598, 0.8403, 0.6712, 0.6097, 0.7007, 0.5815, 0.7317, 0.6142, 0.7032, 0.6372, 0.5798, 0.6817, 0.6, 0.6259, 0.6448, 0.6486, 0.629, 0.6929, 0.6, 0.6259, 0.6331, 0.5767, 0.6712, 0.6097, 0.6448, 0.6486, 0.6448, 0.6486, 0.6712, 0.6097, 0.7032, 0.6372, 0.682, 0.6675, 0.629, 0.6929, 0.6448, 0.6486, 0.682, 0.6675, 0.6701, 0.7025, 0.6584, 0.8027, 0.6914, 0.852, 0.6467, 0.8747, 0.6203, 0.8357, 0.6914, 0.852, 0.7116, 0.9077, 0.6625, 0.919, 0.6467, 0.8747, 0.6467, 0.8747, 0.6625, 0.919, 0.6214, 0.9286, 0.6094, 0.8936, 0.6203, 0.8357, 0.6467, 0.8747, 0.6094, 0.8936, 0.5882, 0.8632])
me_cube_002.materials.append(mat_material_001)
me_cube_002.update()

# ---- objects
ob_cube = bpy.data.objects.new('Cube', me_cube_001)
ob_empty = bpy.data.objects.new('Empty', None)
ob_cube_001 = bpy.data.objects.new('Cube.001', me_cube_002)

# ---- transforms, parenting, visibility, modifiers, constraints
ob_cube.location = (0.0, 0.0, 0.0)
ob_empty.location = (-5.169e-17, 0.113, -0.001658)
ob_empty.rotation_euler = (1.571, -0.0, 1.571)
ob_empty.scale = (0.1269, 0.1269, 0.1269)
ob_empty.empty_display_type = 'IMAGE'
ob_empty.empty_display_size = 5.0
ob_empty.hide_select = True
ob_cube_001.location = (0.0, 0.0, 0.0)

# ---- collection membership
col_collection.objects.link(ob_cube)
col_collection.objects.link(ob_empty)
col_collection.objects.link(ob_cube_001)

# ---- scene / render settings (as saved in the file)
scene.frame_start = 1; scene.frame_end = 250; scene.frame_set(1)
scene.render.engine = 'BLENDER_EEVEE_NEXT'
scene.cycles.sampling_pattern = 'TABULATED_SOBOL'
bpy.context.view_layer.update()

# ---- added for rendering (the .blend has no active camera and no usable light): camera, sun
cam_auto = bpy.data.cameras.new('AutoCamera')
cam_auto.lens = 50.0
cam_auto.sensor_width = 36.0
cam_auto.clip_end = 1000.0
ob_auto_camera = bpy.data.objects.new('AutoCamera', cam_auto)
scene.collection.objects.link(ob_auto_camera)
ob_auto_camera.location = (0.432706, -0.452715, 0.475761)
ob_auto_camera.rotation_euler = (1.09748, -7.21219e-08, 0.694738)
scene.camera = ob_auto_camera
light_auto_sun = bpy.data.lights.new('AutoSun', 'SUN')
light_auto_sun.energy = 3.0
light_auto_sun.angle = 0.0523599
ob_auto_sun = bpy.data.objects.new('AutoSun', light_auto_sun)
scene.collection.objects.link(ob_auto_sun)
ob_auto_sun.rotation_euler = (0.872665, 0.174533, 0.523599)
bpy.context.view_layer.update()
